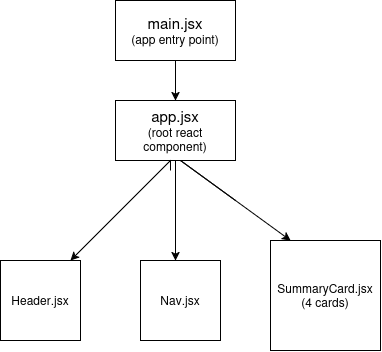

The diagram above was exported from draw.io. Its source (the exported page's mxGraphModel, read from the mxfile embedded in the PNG):
<mxGraphModel dx="1030" dy="579" grid="1" gridSize="10" guides="1" tooltips="1" connect="1" arrows="1" fold="1" page="1" pageScale="1" pageWidth="850" pageHeight="1100" background="light-dark(#FFFFFF,#000000)" math="0" shadow="0">
  <root>
    <mxCell id="0" />
    <mxCell id="1" parent="0" />
    <mxCell id="RkSRwDngrZBoJS60nocc-2" edge="1" parent="1" source="RkSRwDngrZBoJS60nocc-1" style="edgeStyle=orthogonalEdgeStyle;rounded=0;orthogonalLoop=1;jettySize=auto;html=1;defaultLabelBackgroundColor=page;labelPadding=0 4;">
      <mxGeometry relative="1" as="geometry">
        <mxPoint x="425" y="130" as="targetPoint" />
      </mxGeometry>
    </mxCell>
    <mxCell id="RkSRwDngrZBoJS60nocc-1" parent="1" style="rounded=0;whiteSpace=wrap;html=1;" value="&lt;div&gt;&lt;font style=&quot;font-size: 15px;&quot;&gt;main.jsx&lt;/font&gt;&lt;/div&gt;&lt;div&gt;(app entry point)&lt;/div&gt;" vertex="1">
      <mxGeometry height="60" width="120" x="365" y="30" as="geometry" />
    </mxCell>
    <mxCell id="RkSRwDngrZBoJS60nocc-3" parent="1" style="rounded=0;whiteSpace=wrap;html=1;" value="&lt;font style=&quot;font-size: 15px;&quot;&gt;app.jsx&lt;/font&gt;&lt;br&gt;(root react component)" vertex="1">
      <mxGeometry height="60" width="120" x="365" y="130" as="geometry" />
    </mxCell>
    <mxCell id="RkSRwDngrZBoJS60nocc-8" edge="1" parent="1" style="endArrow=classic;html=1;rounded=0;defaultLabelBackgroundColor=page;labelPadding=0 4;" value="">
      <mxGeometry height="50" relative="1" width="50" x="-0.1811" as="geometry">
        <Array as="points">
          <mxPoint x="420" y="190" />
        </Array>
        <mxPoint x="420" y="200" as="sourcePoint" />
        <mxPoint x="320" y="290" as="targetPoint" />
      </mxGeometry>
    </mxCell>
    <mxCell id="RkSRwDngrZBoJS60nocc-9" edge="1" parent="1" source="RkSRwDngrZBoJS60nocc-3" style="edgeStyle=orthogonalEdgeStyle;rounded=0;orthogonalLoop=1;jettySize=auto;html=1;defaultLabelBackgroundColor=page;labelPadding=0 4;exitX=0.5;exitY=1;exitDx=0;exitDy=0;">
      <mxGeometry relative="1" x="0.4118" as="geometry">
        <mxPoint x="430" y="220" as="sourcePoint" />
        <mxPoint x="425" y="290" as="targetPoint" />
      </mxGeometry>
    </mxCell>
    <mxCell id="RkSRwDngrZBoJS60nocc-11" edge="1" parent="1" style="endArrow=classic;html=1;rounded=0;defaultLabelBackgroundColor=page;labelPadding=0 4;" value="">
      <mxGeometry height="50" relative="1" width="50" as="geometry">
        <Array as="points">
          <mxPoint x="430" y="190" />
        </Array>
        <mxPoint x="485" y="230" as="sourcePoint" />
        <mxPoint x="540" y="270" as="targetPoint" />
      </mxGeometry>
    </mxCell>
    <mxCell id="RkSRwDngrZBoJS60nocc-12" parent="1" style="whiteSpace=wrap;html=1;aspect=fixed;" value="Nav.jsx" vertex="1">
      <mxGeometry height="80" width="80" x="390" y="290" as="geometry" />
    </mxCell>
    <mxCell id="RkSRwDngrZBoJS60nocc-13" parent="1" style="whiteSpace=wrap;html=1;aspect=fixed;" value="Header.jsx" vertex="1">
      <mxGeometry height="80" width="80" x="250" y="290" as="geometry" />
    </mxCell>
    <mxCell id="RkSRwDngrZBoJS60nocc-14" parent="1" style="whiteSpace=wrap;html=1;aspect=fixed;" value="SummaryCard.jsx (4 cards)" vertex="1">
      <mxGeometry height="110" width="110" x="520" y="270" as="geometry" />
    </mxCell>
  </root>
</mxGraphModel>